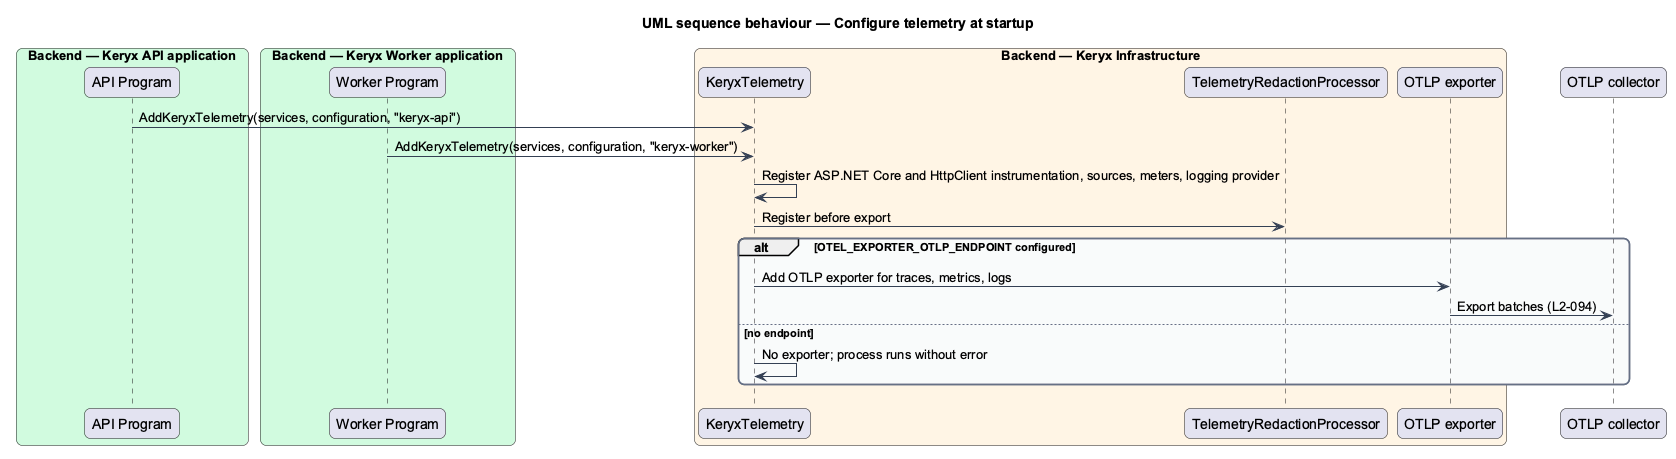

The diagram above was rendered by PlantUML. Its source (embedded in the PNG):
@startuml
title UML sequence behaviour — Configure telemetry at startup
skinparam backgroundColor #FFFFFF
skinparam shadowing false
skinparam roundcorner 12
skinparam defaultFontName Arial
skinparam ArrowColor #344054
skinparam rectangle {
  BorderColor #344054
  FontColor #101828
}
skinparam package {
  BorderColor #667085
  FontColor #101828
  BackgroundColor #F9FAFB
}
box "Backend — Keryx API application" #D1FADF
  participant "API Program" as prog
end box
box "Backend — Keryx Worker application" #D1FADF
  participant "Worker Program" as wprog
end box
box "Backend — Keryx Infrastructure" #FFF4E5
  participant "KeryxTelemetry" as setup
  participant "TelemetryRedactionProcessor" as red
  participant "OTLP exporter" as exp
end box
participant "OTLP collector" as otel
prog -> setup : AddKeryxTelemetry(services, configuration, "keryx-api")
wprog -> setup : AddKeryxTelemetry(services, configuration, "keryx-worker")
setup -> setup : Register ASP.NET Core and HttpClient instrumentation, sources, meters, logging provider
setup -> red : Register before export
alt OTEL_EXPORTER_OTLP_ENDPOINT configured
  setup -> exp : Add OTLP exporter for traces, metrics, logs
  exp -> otel : Export batches (L2-094)
else no endpoint
  setup -> setup : No exporter; process runs without error
end
@enduml